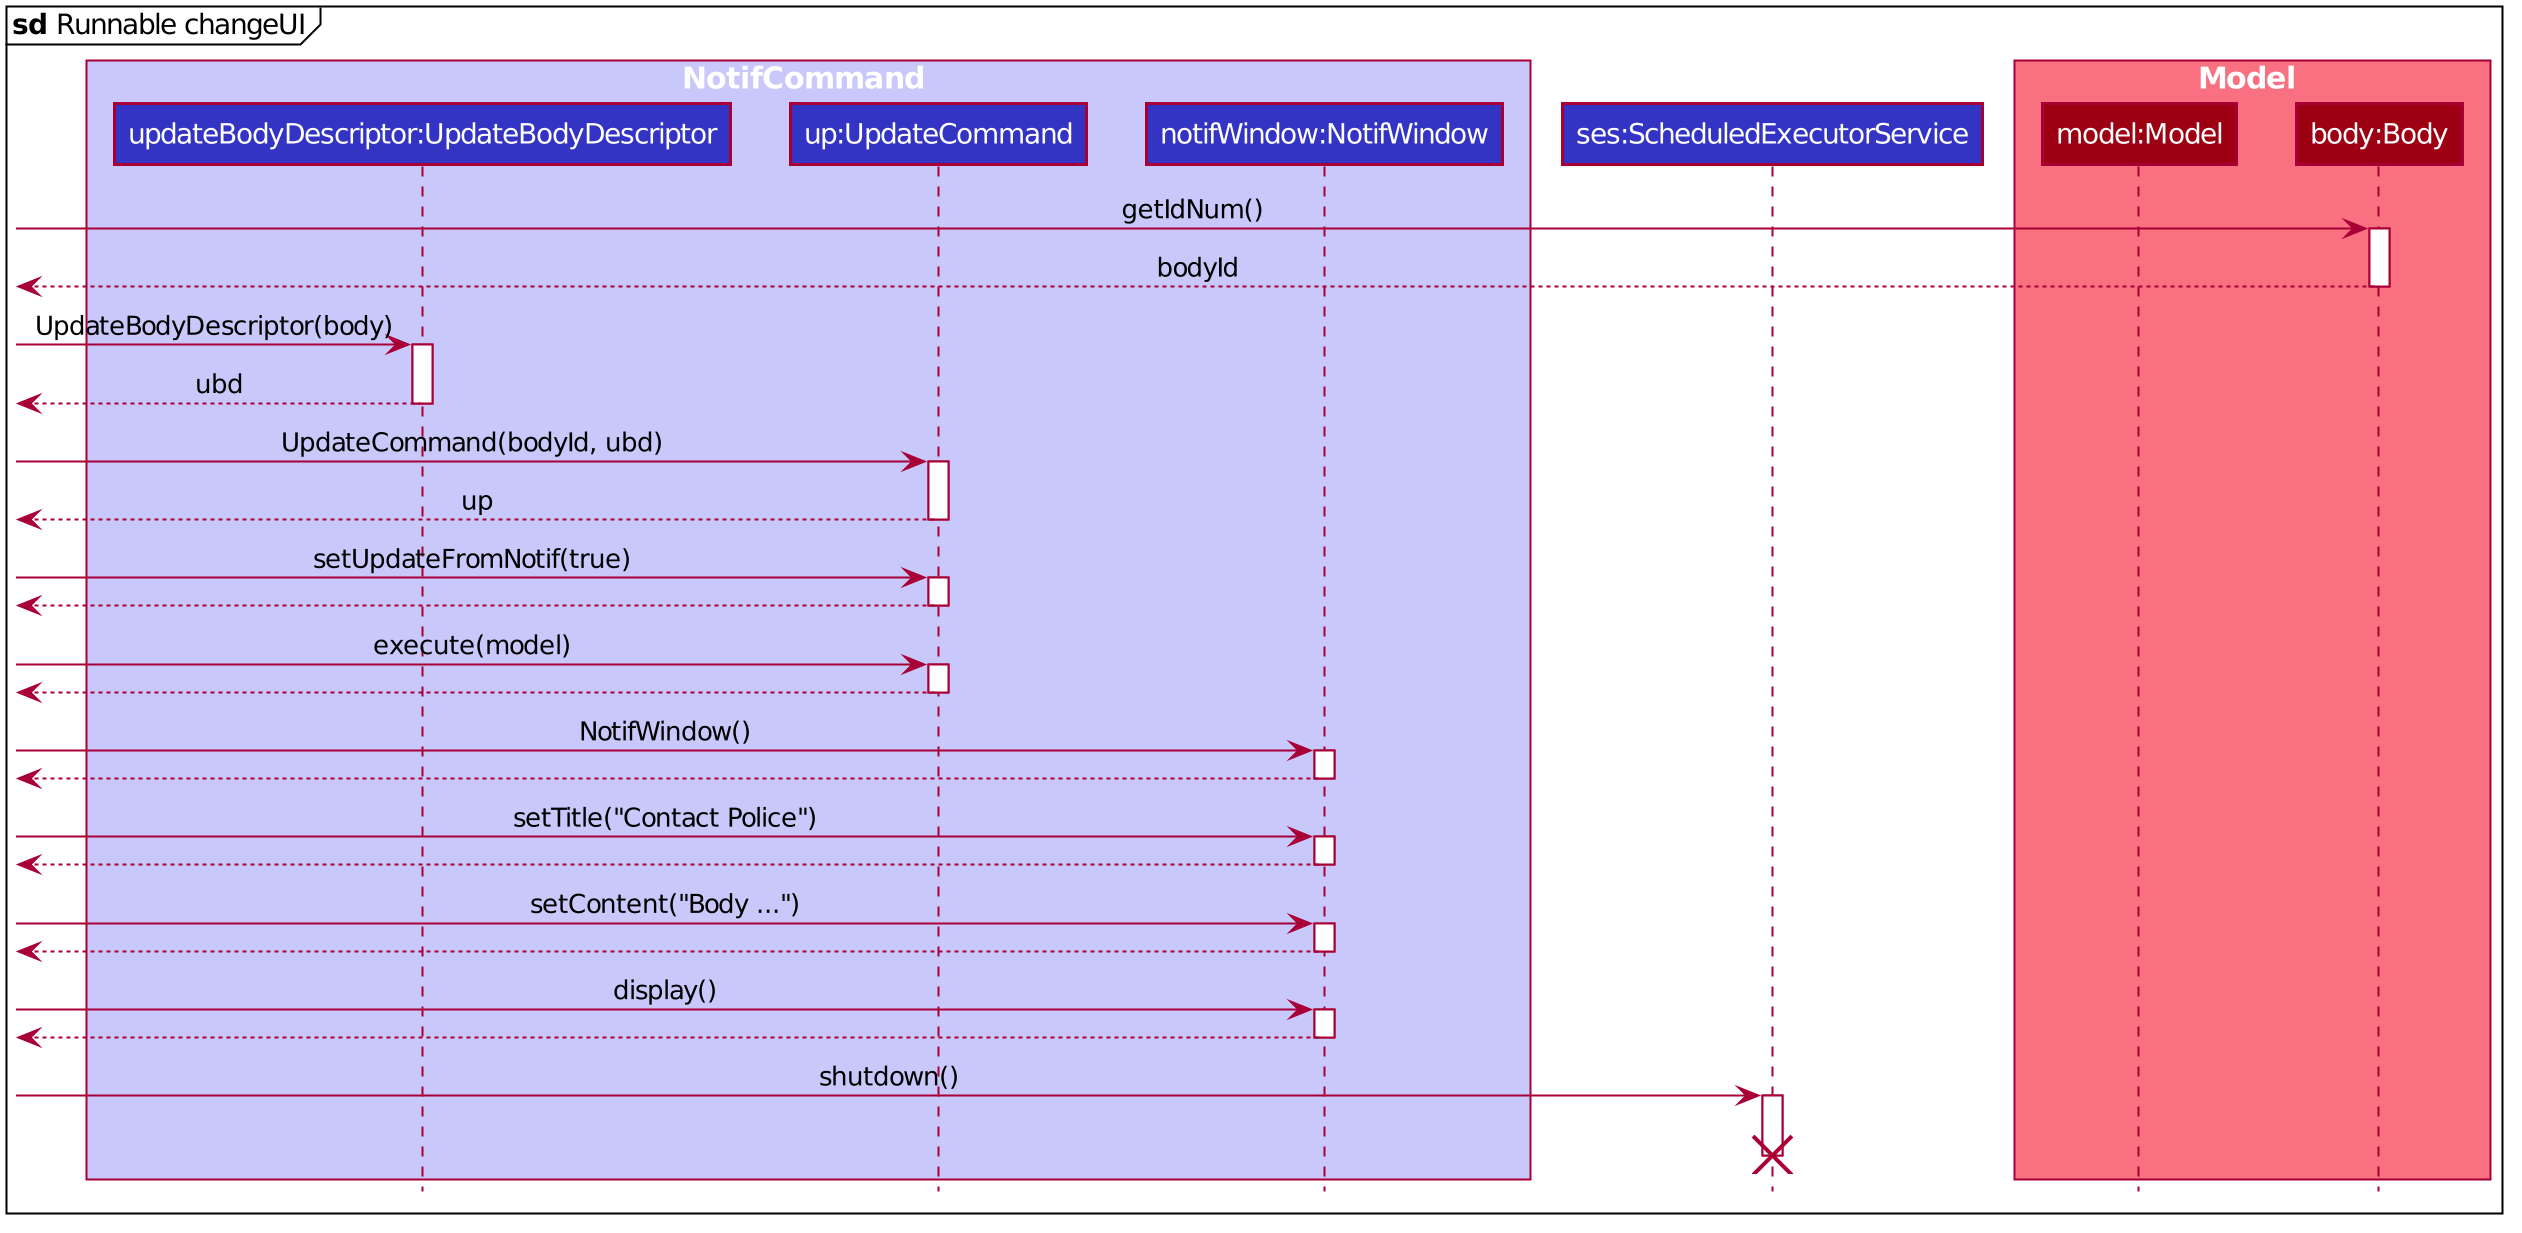

The diagram above was rendered by PlantUML. Its source (embedded in the PNG):
@startuml








skinparam BackgroundColor #FFFFFFF

skinparam Shadowing false

skinparam Class {
    FontColor #FFFFFF
    BorderThickness 1
    BorderColor #FFFFFF
    StereotypeFontColor #FFFFFF
    FontName Arial
}

skinparam Actor {
    BorderColor #000000
    Color #000000
    FontName Arial
}

skinparam Sequence {
    MessageAlign center
    BoxFontSize 15
    BoxPadding 0
    BoxFontColor #FFFFFF
    FontName Arial
}

skinparam Participant {
    FontColor #FFFFFFF
    Padding 20
}

skinparam MinClassWidth 50
skinparam ParticipantPadding 10
skinparam Shadowing false
skinparam DefaultTextAlignment center
skinparam packageStyle Rectangle

hide footbox
hide members
hide circle

mainframe <b>sd</b> Runnable changeUI
box NotifCommand #C8C8FA
participant "updateBodyDescriptor:UpdateBodyDescriptor" as UpdateBodyDescriptor #3333C4
participant "up:UpdateCommand" as UpdateCommand #3333C4
participant "notifWindow:NotifWindow" as NotifWindow #3333C4
end box

participant "ses:ScheduledExecutorService" as ScheduledExecutorService #3333C4

box Model #F97181
participant "model:Model" as Model #9D0012
participant "body:Body" as Body #9D0012
end box

-> Body :getIdNum()
create Body
activate Body
<-- Body :bodyId
deactivate Body

-> UpdateBodyDescriptor :UpdateBodyDescriptor(body)
create UpdateBodyDescriptor
activate UpdateBodyDescriptor
<-- UpdateBodyDescriptor :ubd
deactivate UpdateBodyDescriptor


-> UpdateCommand :UpdateCommand(bodyId, ubd)
create UpdateCommand
activate UpdateCommand
<-- UpdateCommand :up
deactivate UpdateCommand

-> UpdateCommand :setUpdateFromNotif(true)
activate UpdateCommand
<-- UpdateCommand
deactivate UpdateCommand

-> UpdateCommand :execute(model)
activate UpdateCommand
<-- UpdateCommand
deactivate UpdateCommand

-> NotifWindow :NotifWindow()
create NotifWindow
activate NotifWindow
<-- NotifWindow
deactivate NotifWindow

-> NotifWindow :setTitle("Contact Police")
activate NotifWindow
<-- NotifWindow
deactivate NotifWindow

-> NotifWindow :setContent("Body ...")
activate NotifWindow
<-- NotifWindow
deactivate NotifWindow

-> NotifWindow :display()
activate NotifWindow
<-- NotifWindow
deactivate NotifWindow

-> ScheduledExecutorService :shutdown()
create ScheduledExecutorService
activate ScheduledExecutorService

destroy ScheduledExecutorService

@enduml